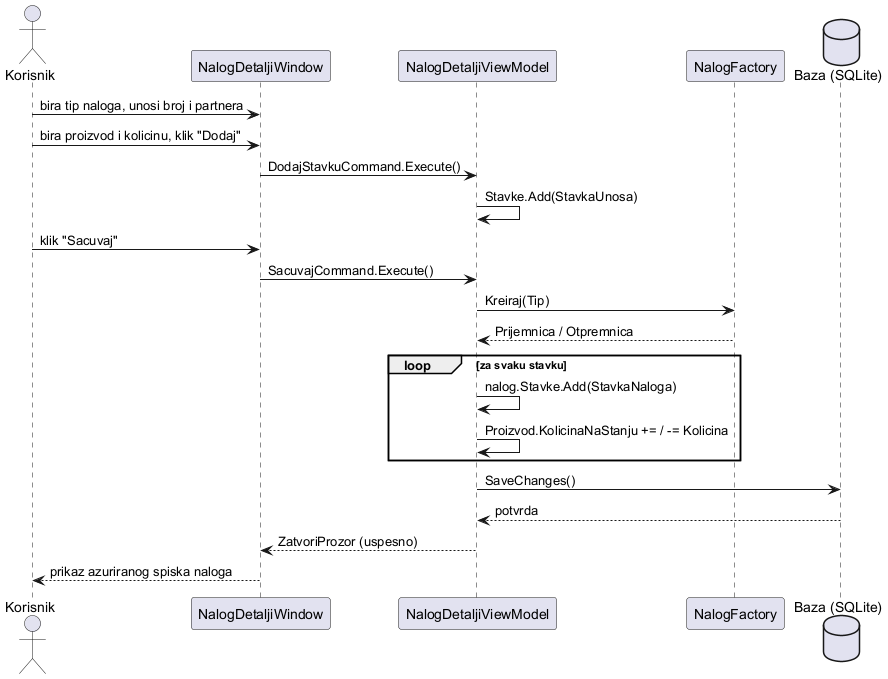

The diagram above was rendered by PlantUML. Its source (embedded in the PNG):
@startuml sequence-nalog
actor Korisnik
participant "NalogDetaljiWindow" as View
participant "NalogDetaljiViewModel" as VM
participant "NalogFactory" as Factory
database "Baza (SQLite)" as Baza

Korisnik -> View : bira tip naloga, unosi broj i partnera
Korisnik -> View : bira proizvod i kolicinu, klik "Dodaj"
View -> VM : DodajStavkuCommand.Execute()
VM -> VM : Stavke.Add(StavkaUnosa)

Korisnik -> View : klik "Sacuvaj"
View -> VM : SacuvajCommand.Execute()
VM -> Factory : Kreiraj(Tip)
Factory --> VM : Prijemnica / Otpremnica

loop za svaku stavku
  VM -> VM : nalog.Stavke.Add(StavkaNaloga)
  VM -> VM : Proizvod.KolicinaNaStanju += / -= Kolicina
end

VM -> Baza : SaveChanges()
Baza --> VM : potvrda
VM --> View : ZatvoriProzor (uspesno)
View --> Korisnik : prikaz azuriranog spiska naloga
@enduml